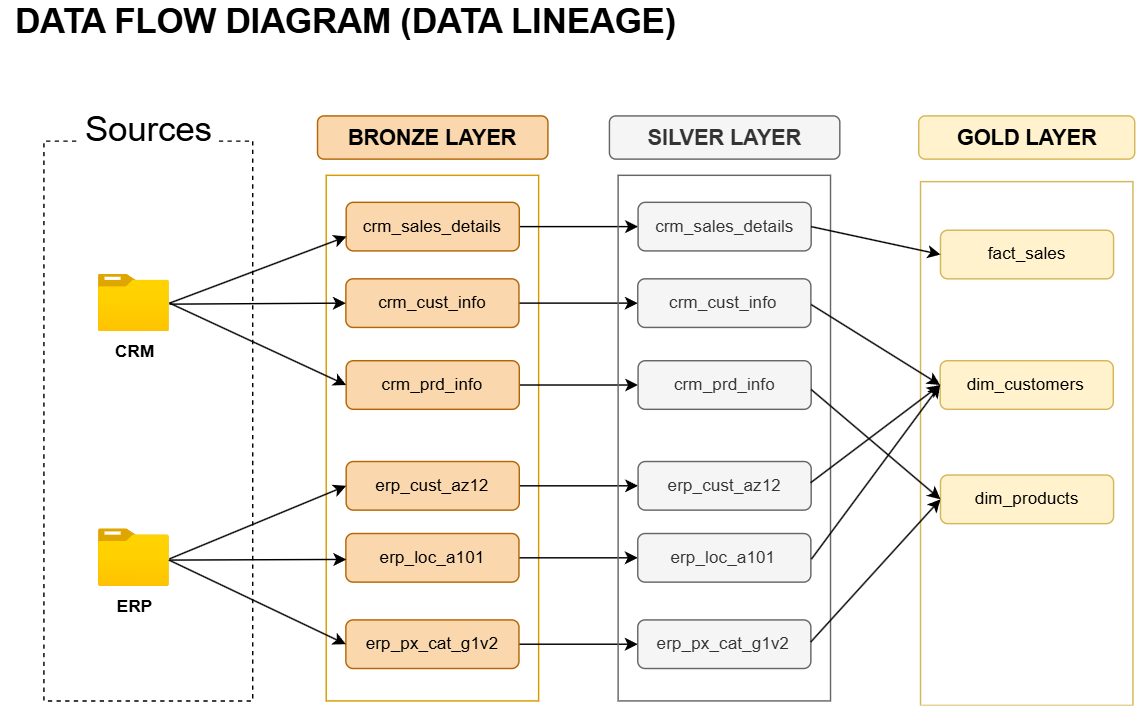

The diagram above was exported from draw.io. Its source (the exported page's mxGraphModel, read from the mxfile embedded in the PNG):
<mxGraphModel dx="815" dy="592" grid="1" gridSize="10" guides="1" tooltips="1" connect="1" arrows="1" fold="1" page="1" pageScale="1" pageWidth="850" pageHeight="1100" math="0" shadow="0">
  <root>
    <mxCell id="0" />
    <mxCell id="1" parent="0" />
    <mxCell id="q2CB3pl9r2i554TqhAjO-1" parent="1" style="text;html=1;whiteSpace=wrap;strokeColor=none;fillColor=none;align=center;verticalAlign=middle;rounded=0;" value="&lt;b&gt;&lt;font style=&quot;font-size: 24px;&quot;&gt;DATA FLOW DIAGRAM (DATA LINEAGE)&lt;/font&gt;&lt;/b&gt;" vertex="1">
      <mxGeometry height="30" width="480" x="10" y="20" as="geometry" />
    </mxCell>
    <mxCell id="q2CB3pl9r2i554TqhAjO-2" parent="1" style="rounded=0;whiteSpace=wrap;html=1;rotation=90;fillColor=none;dashed=1;" value="" vertex="1">
      <mxGeometry height="145" width="388.75" x="-81.87" y="239.38" as="geometry" />
    </mxCell>
    <mxCell id="TKbXHN-OPbcefo09kxos-1" parent="1" style="rounded=1;whiteSpace=wrap;html=1;fillColor=default;strokeColor=none;" value="&lt;font style=&quot;font-size: 24px;&quot;&gt;Sources&lt;/font&gt;" vertex="1">
      <mxGeometry height="60" width="97.5" x="63.75" y="80" as="geometry" />
    </mxCell>
    <mxCell id="TKbXHN-OPbcefo09kxos-2" parent="1" style="image;aspect=fixed;html=1;points=[];align=center;fontSize=12;image=img/lib/azure2/general/Folder_Blank.svg;fontStyle=1" value="CRM" vertex="1">
      <mxGeometry height="40" width="49.29" x="78" y="210" as="geometry" />
    </mxCell>
    <mxCell id="TKbXHN-OPbcefo09kxos-3" parent="1" style="image;aspect=fixed;html=1;points=[];align=center;fontSize=12;image=img/lib/azure2/general/Folder_Blank.svg;fontStyle=1" value="ERP" vertex="1">
      <mxGeometry height="40" width="49.29" x="78" y="386.88" as="geometry" />
    </mxCell>
    <mxCell id="TKbXHN-OPbcefo09kxos-4" parent="1" style="rounded=0;whiteSpace=wrap;html=1;rotation=90;fillColor=none;strokeColor=#d79b00;gradientColor=none;" value="" vertex="1">
      <mxGeometry height="147.5" width="365" x="127.28999999999999" y="250" as="geometry" />
    </mxCell>
    <mxCell id="TKbXHN-OPbcefo09kxos-5" parent="1" style="rounded=1;whiteSpace=wrap;html=1;fillColor=#fad7ac;strokeColor=#b46504;" value="&lt;b&gt;&lt;font style=&quot;font-size: 15px;&quot;&gt;BRONZE LAYER&lt;/font&gt;&lt;/b&gt;" vertex="1">
      <mxGeometry height="30" width="160" x="230" y="100" as="geometry" />
    </mxCell>
    <mxCell id="2Fxw1OMX9n54ylS8XNNS-9" edge="1" parent="1" source="TKbXHN-OPbcefo09kxos-6" style="edgeStyle=orthogonalEdgeStyle;rounded=0;orthogonalLoop=1;jettySize=auto;html=1;" target="2Fxw1OMX9n54ylS8XNNS-3">
      <mxGeometry relative="1" as="geometry" />
    </mxCell>
    <mxCell id="TKbXHN-OPbcefo09kxos-6" parent="1" style="rounded=1;whiteSpace=wrap;html=1;fillColor=#fad7ac;strokeColor=#b46504;" value="crm_sales_details" vertex="1">
      <mxGeometry height="33.75" width="120.21" x="249.9" y="160" as="geometry" />
    </mxCell>
    <mxCell id="2Fxw1OMX9n54ylS8XNNS-10" edge="1" parent="1" source="TKbXHN-OPbcefo09kxos-7" style="edgeStyle=orthogonalEdgeStyle;rounded=0;orthogonalLoop=1;jettySize=auto;html=1;" target="2Fxw1OMX9n54ylS8XNNS-4">
      <mxGeometry relative="1" as="geometry" />
    </mxCell>
    <mxCell id="TKbXHN-OPbcefo09kxos-7" parent="1" style="rounded=1;whiteSpace=wrap;html=1;fillColor=#fad7ac;strokeColor=#b46504;" value="crm_cust_info" vertex="1">
      <mxGeometry height="33.75" width="120.21" x="249.67999999999995" y="213.13" as="geometry" />
    </mxCell>
    <mxCell id="2Fxw1OMX9n54ylS8XNNS-11" edge="1" parent="1" source="TKbXHN-OPbcefo09kxos-8" style="edgeStyle=orthogonalEdgeStyle;rounded=0;orthogonalLoop=1;jettySize=auto;html=1;" target="2Fxw1OMX9n54ylS8XNNS-5">
      <mxGeometry relative="1" as="geometry" />
    </mxCell>
    <mxCell id="TKbXHN-OPbcefo09kxos-8" parent="1" style="rounded=1;whiteSpace=wrap;html=1;fillColor=#fad7ac;strokeColor=#b46504;" value="crm_prd_info" vertex="1">
      <mxGeometry height="33.75" width="120.21" x="249.89999999999995" y="270" as="geometry" />
    </mxCell>
    <mxCell id="2Fxw1OMX9n54ylS8XNNS-12" edge="1" parent="1" source="TKbXHN-OPbcefo09kxos-9" style="edgeStyle=orthogonalEdgeStyle;rounded=0;orthogonalLoop=1;jettySize=auto;html=1;" target="2Fxw1OMX9n54ylS8XNNS-6">
      <mxGeometry relative="1" as="geometry" />
    </mxCell>
    <mxCell id="TKbXHN-OPbcefo09kxos-9" parent="1" style="rounded=1;whiteSpace=wrap;html=1;fillColor=#fad7ac;strokeColor=#b46504;" value="erp_cust_az12" vertex="1">
      <mxGeometry height="33.75" width="120.21" x="249.89999999999995" y="340" as="geometry" />
    </mxCell>
    <mxCell id="2Fxw1OMX9n54ylS8XNNS-13" edge="1" parent="1" source="TKbXHN-OPbcefo09kxos-10" style="edgeStyle=orthogonalEdgeStyle;rounded=0;orthogonalLoop=1;jettySize=auto;html=1;" target="2Fxw1OMX9n54ylS8XNNS-7">
      <mxGeometry relative="1" as="geometry" />
    </mxCell>
    <mxCell id="TKbXHN-OPbcefo09kxos-10" parent="1" style="rounded=1;whiteSpace=wrap;html=1;fillColor=#fad7ac;strokeColor=#b46504;" value="erp_loc_a101" vertex="1">
      <mxGeometry height="33.75" width="120.21" x="249.67999999999998" y="390" as="geometry" />
    </mxCell>
    <mxCell id="2Fxw1OMX9n54ylS8XNNS-14" edge="1" parent="1" source="TKbXHN-OPbcefo09kxos-11" style="edgeStyle=orthogonalEdgeStyle;rounded=0;orthogonalLoop=1;jettySize=auto;html=1;" target="2Fxw1OMX9n54ylS8XNNS-8">
      <mxGeometry relative="1" as="geometry" />
    </mxCell>
    <mxCell id="TKbXHN-OPbcefo09kxos-11" parent="1" style="rounded=1;whiteSpace=wrap;html=1;fillColor=#fad7ac;strokeColor=#b46504;" value="erp_px_cat_g1v2" vertex="1">
      <mxGeometry height="33.75" width="120.21" x="249.67999999999995" y="450" as="geometry" />
    </mxCell>
    <mxCell id="TKbXHN-OPbcefo09kxos-12" edge="1" parent="1" style="endArrow=classic;html=1;rounded=0;entryX=0.002;entryY=0.704;entryDx=0;entryDy=0;entryPerimeter=0;" target="TKbXHN-OPbcefo09kxos-6" value="">
      <mxGeometry height="50" relative="1" width="50" as="geometry">
        <mxPoint x="127.29000000000002" y="230" as="sourcePoint" />
        <mxPoint x="177.29000000000002" y="180" as="targetPoint" />
      </mxGeometry>
    </mxCell>
    <mxCell id="TKbXHN-OPbcefo09kxos-13" edge="1" parent="1" style="endArrow=classic;html=1;rounded=0;entryX=0;entryY=0.5;entryDx=0;entryDy=0;" target="TKbXHN-OPbcefo09kxos-7" value="">
      <mxGeometry height="50" relative="1" width="50" as="geometry">
        <mxPoint x="127.29000000000002" y="230.71" as="sourcePoint" />
        <mxPoint x="232.6474999999998" y="230.0000000000002" as="targetPoint" />
      </mxGeometry>
    </mxCell>
    <mxCell id="TKbXHN-OPbcefo09kxos-14" edge="1" parent="1" style="endArrow=classic;html=1;rounded=0;entryX=0;entryY=0.5;entryDx=0;entryDy=0;" target="TKbXHN-OPbcefo09kxos-8" value="">
      <mxGeometry height="50" relative="1" width="50" as="geometry">
        <mxPoint x="127.29000000000002" y="230" as="sourcePoint" />
        <mxPoint x="233" y="240.29" as="targetPoint" />
      </mxGeometry>
    </mxCell>
    <mxCell id="TKbXHN-OPbcefo09kxos-15" edge="1" parent="1" style="endArrow=classic;html=1;rounded=0;" value="">
      <mxGeometry height="50" relative="1" width="50" as="geometry">
        <mxPoint x="127.51000000000002" y="408.44" as="sourcePoint" />
        <mxPoint x="250" y="408" as="targetPoint" />
      </mxGeometry>
    </mxCell>
    <mxCell id="TKbXHN-OPbcefo09kxos-16" edge="1" parent="1" source="TKbXHN-OPbcefo09kxos-3" style="endArrow=classic;html=1;rounded=0;entryX=0;entryY=0.5;entryDx=0;entryDy=0;exitX=0.997;exitY=0.519;exitDx=0;exitDy=0;exitPerimeter=0;" target="TKbXHN-OPbcefo09kxos-9" value="">
      <mxGeometry height="50" relative="1" width="50" as="geometry">
        <mxPoint x="130" y="410" as="sourcePoint" />
        <mxPoint x="177.29000000000002" y="360" as="targetPoint" />
      </mxGeometry>
    </mxCell>
    <mxCell id="TKbXHN-OPbcefo09kxos-17" edge="1" parent="1" source="TKbXHN-OPbcefo09kxos-3" style="endArrow=classic;html=1;rounded=0;entryX=0;entryY=0.5;entryDx=0;entryDy=0;exitX=0.99;exitY=0.538;exitDx=0;exitDy=0;exitPerimeter=0;" target="TKbXHN-OPbcefo09kxos-11" value="">
      <mxGeometry height="50" relative="1" width="50" as="geometry">
        <mxPoint x="130" y="410" as="sourcePoint" />
        <mxPoint x="260" y="418" as="targetPoint" />
      </mxGeometry>
    </mxCell>
    <mxCell id="2Fxw1OMX9n54ylS8XNNS-1" parent="1" style="rounded=0;whiteSpace=wrap;html=1;rotation=90;fillColor=none;strokeColor=#666666;fontColor=#333333;" value="" vertex="1">
      <mxGeometry height="147.5" width="365" x="330" y="250" as="geometry" />
    </mxCell>
    <mxCell id="2Fxw1OMX9n54ylS8XNNS-2" parent="1" style="rounded=1;whiteSpace=wrap;html=1;fillColor=#f5f5f5;strokeColor=#666666;fontColor=#333333;" value="&lt;span style=&quot;font-size: 15px;&quot;&gt;&lt;b&gt;SILVER LAYER&lt;/b&gt;&lt;/span&gt;" vertex="1">
      <mxGeometry height="30" width="160" x="432.71000000000004" y="100" as="geometry" />
    </mxCell>
    <mxCell id="2Fxw1OMX9n54ylS8XNNS-3" parent="1" style="rounded=1;whiteSpace=wrap;html=1;fillColor=#f5f5f5;strokeColor=#666666;fontColor=#333333;" value="crm_sales_details" vertex="1">
      <mxGeometry height="33.75" width="120.21" x="452.61" y="160" as="geometry" />
    </mxCell>
    <mxCell id="2Fxw1OMX9n54ylS8XNNS-4" parent="1" style="rounded=1;whiteSpace=wrap;html=1;fillColor=#f5f5f5;strokeColor=#666666;fontColor=#333333;" value="crm_cust_info" vertex="1">
      <mxGeometry height="33.75" width="120.21" x="452.39" y="213.13" as="geometry" />
    </mxCell>
    <mxCell id="2Fxw1OMX9n54ylS8XNNS-5" parent="1" style="rounded=1;whiteSpace=wrap;html=1;fillColor=#f5f5f5;strokeColor=#666666;fontColor=#333333;" value="crm_prd_info" vertex="1">
      <mxGeometry height="33.75" width="120.21" x="452.61" y="270" as="geometry" />
    </mxCell>
    <mxCell id="2Fxw1OMX9n54ylS8XNNS-6" parent="1" style="rounded=1;whiteSpace=wrap;html=1;fillColor=#f5f5f5;strokeColor=#666666;fontColor=#333333;" value="erp_cust_az12" vertex="1">
      <mxGeometry height="33.75" width="120.21" x="452.61" y="340" as="geometry" />
    </mxCell>
    <mxCell id="2Fxw1OMX9n54ylS8XNNS-7" parent="1" style="rounded=1;whiteSpace=wrap;html=1;fillColor=#f5f5f5;strokeColor=#666666;fontColor=#333333;" value="erp_loc_a101" vertex="1">
      <mxGeometry height="33.75" width="120.21" x="452.39" y="390" as="geometry" />
    </mxCell>
    <mxCell id="2Fxw1OMX9n54ylS8XNNS-8" parent="1" style="rounded=1;whiteSpace=wrap;html=1;fillColor=#f5f5f5;strokeColor=#666666;fontColor=#333333;" value="erp_px_cat_g1v2" vertex="1">
      <mxGeometry height="33.75" width="120.21" x="452.39" y="450" as="geometry" />
    </mxCell>
    <mxCell id="KLxZkP-1FQJvL2b9neyt-1" parent="1" style="rounded=0;whiteSpace=wrap;html=1;rotation=90;fillColor=none;strokeColor=#d6b656;" value="" vertex="1">
      <mxGeometry height="147.5" width="363.75" x="540.63" y="253.75" as="geometry" />
    </mxCell>
    <mxCell id="KLxZkP-1FQJvL2b9neyt-2" parent="1" style="rounded=1;whiteSpace=wrap;html=1;fillColor=#fff2cc;strokeColor=#d6b656;" value="&lt;span style=&quot;font-size: 15px;&quot;&gt;&lt;b&gt;GOLD LAYER&lt;/b&gt;&lt;/span&gt;" vertex="1">
      <mxGeometry height="30" width="150" x="647.51" y="100" as="geometry" />
    </mxCell>
    <mxCell id="KLxZkP-1FQJvL2b9neyt-3" parent="1" style="rounded=1;whiteSpace=wrap;html=1;fillColor=#fff2cc;strokeColor=#d6b656;" value="fact_sales" vertex="1">
      <mxGeometry height="33.75" width="120.21" x="662.61" y="179.38" as="geometry" />
    </mxCell>
    <mxCell id="KLxZkP-1FQJvL2b9neyt-4" parent="1" style="rounded=1;whiteSpace=wrap;html=1;fillColor=#fff2cc;strokeColor=#d6b656;" value="dim_customers" vertex="1">
      <mxGeometry height="33.75" width="120.21" x="662.4" y="270" as="geometry" />
    </mxCell>
    <mxCell id="KLxZkP-1FQJvL2b9neyt-5" parent="1" style="rounded=1;whiteSpace=wrap;html=1;fillColor=#fff2cc;strokeColor=#d6b656;" value="dim_products" vertex="1">
      <mxGeometry height="33.75" width="120.21" x="662.61" y="349.38" as="geometry" />
    </mxCell>
    <mxCell id="KLxZkP-1FQJvL2b9neyt-9" edge="1" parent="1" source="2Fxw1OMX9n54ylS8XNNS-3" style="endArrow=classic;html=1;rounded=0;exitX=1;exitY=0.5;exitDx=0;exitDy=0;entryX=0;entryY=0.5;entryDx=0;entryDy=0;" target="KLxZkP-1FQJvL2b9neyt-3" value="">
      <mxGeometry height="50" relative="1" width="50" as="geometry">
        <mxPoint x="612.39" y="303.75" as="sourcePoint" />
        <mxPoint x="662.39" y="253.75" as="targetPoint" />
      </mxGeometry>
    </mxCell>
    <mxCell id="KLxZkP-1FQJvL2b9neyt-11" edge="1" parent="1" style="endArrow=classic;html=1;rounded=0;exitX=1;exitY=0.5;exitDx=0;exitDy=0;entryX=0;entryY=0.5;entryDx=0;entryDy=0;" target="KLxZkP-1FQJvL2b9neyt-4" value=" ">
      <mxGeometry height="50" relative="1" width="50" as="geometry">
        <mxPoint x="572.82" y="231" as="sourcePoint" />
        <mxPoint x="662.82" y="250" as="targetPoint" />
      </mxGeometry>
    </mxCell>
    <mxCell id="KLxZkP-1FQJvL2b9neyt-12" edge="1" parent="1" style="endArrow=classic;html=1;rounded=0;exitX=1;exitY=0.5;exitDx=0;exitDy=0;entryX=0;entryY=0.5;entryDx=0;entryDy=0;" target="KLxZkP-1FQJvL2b9neyt-4" value="">
      <mxGeometry height="50" relative="1" width="50" as="geometry">
        <mxPoint x="572.4" y="354.75" as="sourcePoint" />
        <mxPoint x="662.4" y="373.75" as="targetPoint" />
      </mxGeometry>
    </mxCell>
    <mxCell id="KLxZkP-1FQJvL2b9neyt-13" edge="1" parent="1" style="endArrow=classic;html=1;rounded=0;exitX=1;exitY=0.5;exitDx=0;exitDy=0;entryX=0;entryY=0.5;entryDx=0;entryDy=0;" target="KLxZkP-1FQJvL2b9neyt-5" value="">
      <mxGeometry height="50" relative="1" width="50" as="geometry">
        <mxPoint x="572.82" y="290" as="sourcePoint" />
        <mxPoint x="662.82" y="309" as="targetPoint" />
      </mxGeometry>
    </mxCell>
    <mxCell id="KLxZkP-1FQJvL2b9neyt-14" edge="1" parent="1" style="endArrow=classic;html=1;rounded=0;exitX=1;exitY=0.5;exitDx=0;exitDy=0;entryX=0;entryY=0.5;entryDx=0;entryDy=0;" target="KLxZkP-1FQJvL2b9neyt-5" value="">
      <mxGeometry height="50" relative="1" width="50" as="geometry">
        <mxPoint x="572.6" y="465.25" as="sourcePoint" />
        <mxPoint x="663" y="370" as="targetPoint" />
      </mxGeometry>
    </mxCell>
    <mxCell id="KLxZkP-1FQJvL2b9neyt-15" edge="1" parent="1" style="endArrow=classic;html=1;rounded=0;exitX=1;exitY=0.5;exitDx=0;exitDy=0;entryX=0;entryY=0.5;entryDx=0;entryDy=0;" target="KLxZkP-1FQJvL2b9neyt-4" value="">
      <mxGeometry height="50" relative="1" width="50" as="geometry">
        <mxPoint x="573.01" y="407.75" as="sourcePoint" />
        <mxPoint x="662.61" y="340" as="targetPoint" />
      </mxGeometry>
    </mxCell>
  </root>
</mxGraphModel>